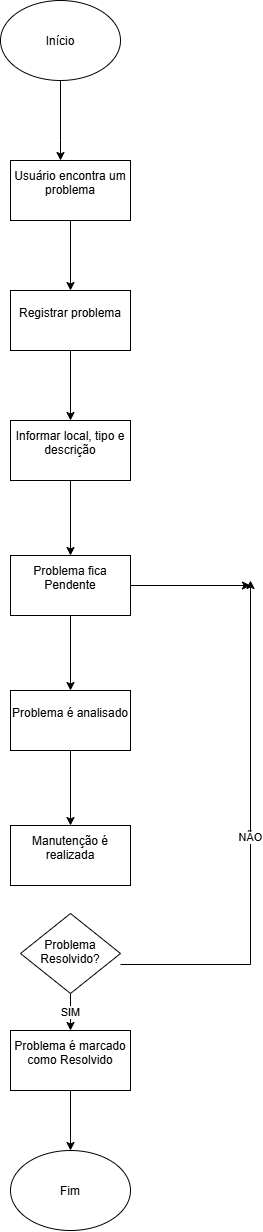

The diagram above was exported from draw.io. Its source (the exported page's mxGraphModel, read from the mxfile embedded in the PNG):
<mxGraphModel dx="970" dy="465" grid="1" gridSize="10" guides="1" tooltips="1" connect="1" arrows="1" fold="1" page="1" pageScale="1" pageWidth="827" pageHeight="1169" math="0" shadow="0">
  <root>
    <mxCell id="0" />
    <mxCell id="1" parent="0" />
    <mxCell id="y-W39E21-iWQzmfZR8_c-13" edge="1" parent="1" source="y-W39E21-iWQzmfZR8_c-1" style="edgeStyle=orthogonalEdgeStyle;rounded=0;orthogonalLoop=1;jettySize=auto;html=1;exitX=0.5;exitY=1;exitDx=0;exitDy=0;" target="y-W39E21-iWQzmfZR8_c-2">
      <mxGeometry relative="1" as="geometry">
        <Array as="points">
          <mxPoint x="390" y="170" />
          <mxPoint x="390" y="170" />
        </Array>
      </mxGeometry>
    </mxCell>
    <mxCell id="y-W39E21-iWQzmfZR8_c-1" parent="1" style="ellipse;whiteSpace=wrap;html=1;shapeInside=1;" value="Início" vertex="1">
      <mxGeometry height="80" width="120" x="330" y="30" as="geometry" />
    </mxCell>
    <mxCell id="y-W39E21-iWQzmfZR8_c-14" edge="1" parent="1" source="y-W39E21-iWQzmfZR8_c-2" style="edgeStyle=orthogonalEdgeStyle;rounded=0;orthogonalLoop=1;jettySize=auto;html=1;exitX=0.5;exitY=1;exitDx=0;exitDy=0;entryX=0.5;entryY=0;entryDx=0;entryDy=0;" target="y-W39E21-iWQzmfZR8_c-3">
      <mxGeometry relative="1" as="geometry" />
    </mxCell>
    <mxCell id="y-W39E21-iWQzmfZR8_c-2" parent="1" style="rounded=0;whiteSpace=wrap;html=1;" value="&#10;Usuário encontra um problema&#10;&#10;" vertex="1">
      <mxGeometry height="60" width="120" x="340" y="190" as="geometry" />
    </mxCell>
    <mxCell id="y-W39E21-iWQzmfZR8_c-15" edge="1" parent="1" source="y-W39E21-iWQzmfZR8_c-3" style="edgeStyle=orthogonalEdgeStyle;rounded=0;orthogonalLoop=1;jettySize=auto;html=1;exitX=0.5;exitY=1;exitDx=0;exitDy=0;" target="y-W39E21-iWQzmfZR8_c-4">
      <mxGeometry relative="1" as="geometry" />
    </mxCell>
    <mxCell id="y-W39E21-iWQzmfZR8_c-3" parent="1" style="rounded=0;whiteSpace=wrap;html=1;" value="&#10;Registrar problema&#10;&#10;" vertex="1">
      <mxGeometry height="60" width="120" x="340" y="320" as="geometry" />
    </mxCell>
    <mxCell id="y-W39E21-iWQzmfZR8_c-16" edge="1" parent="1" source="y-W39E21-iWQzmfZR8_c-4" style="edgeStyle=orthogonalEdgeStyle;rounded=0;orthogonalLoop=1;jettySize=auto;html=1;exitX=0.5;exitY=1;exitDx=0;exitDy=0;entryX=0.5;entryY=0;entryDx=0;entryDy=0;" target="y-W39E21-iWQzmfZR8_c-5">
      <mxGeometry relative="1" as="geometry" />
    </mxCell>
    <mxCell id="y-W39E21-iWQzmfZR8_c-4" parent="1" style="rounded=0;whiteSpace=wrap;html=1;" value="&#10;Informar local, tipo e descrição&#10;&#10;" vertex="1">
      <mxGeometry height="60" width="120" x="340" y="450" as="geometry" />
    </mxCell>
    <mxCell id="y-W39E21-iWQzmfZR8_c-17" edge="1" parent="1" source="y-W39E21-iWQzmfZR8_c-5" style="edgeStyle=orthogonalEdgeStyle;rounded=0;orthogonalLoop=1;jettySize=auto;html=1;exitX=0.5;exitY=1;exitDx=0;exitDy=0;" target="y-W39E21-iWQzmfZR8_c-6">
      <mxGeometry relative="1" as="geometry" />
    </mxCell>
    <mxCell id="y-W39E21-iWQzmfZR8_c-28" edge="1" parent="1" source="y-W39E21-iWQzmfZR8_c-5" style="edgeStyle=orthogonalEdgeStyle;rounded=0;orthogonalLoop=1;jettySize=auto;html=1;exitX=1;exitY=0.5;exitDx=0;exitDy=0;">
      <mxGeometry relative="1" as="geometry">
        <mxPoint x="580" y="615" as="targetPoint" />
      </mxGeometry>
    </mxCell>
    <mxCell id="y-W39E21-iWQzmfZR8_c-5" parent="1" style="rounded=0;whiteSpace=wrap;html=1;" value="&#10;Problema fica Pendente&#10;&#10;" vertex="1">
      <mxGeometry height="60" width="120" x="340" y="585" as="geometry" />
    </mxCell>
    <mxCell id="y-W39E21-iWQzmfZR8_c-18" edge="1" parent="1" source="y-W39E21-iWQzmfZR8_c-6" style="edgeStyle=orthogonalEdgeStyle;rounded=0;orthogonalLoop=1;jettySize=auto;html=1;exitX=0.5;exitY=1;exitDx=0;exitDy=0;entryX=0.5;entryY=0;entryDx=0;entryDy=0;" target="y-W39E21-iWQzmfZR8_c-7">
      <mxGeometry relative="1" as="geometry" />
    </mxCell>
    <mxCell id="y-W39E21-iWQzmfZR8_c-6" parent="1" style="rounded=0;whiteSpace=wrap;html=1;" value="&#10;Problema é analisado&#10;&#10;" vertex="1">
      <mxGeometry height="60" width="120" x="340" y="720" as="geometry" />
    </mxCell>
    <mxCell id="y-W39E21-iWQzmfZR8_c-7" parent="1" style="rounded=0;whiteSpace=wrap;html=1;" value="&#10;Manutenção é realizada&#10;&#10;" vertex="1">
      <mxGeometry height="60" width="120" x="340" y="855" as="geometry" />
    </mxCell>
    <mxCell id="y-W39E21-iWQzmfZR8_c-23" edge="1" parent="1" source="y-W39E21-iWQzmfZR8_c-8" style="edgeStyle=orthogonalEdgeStyle;rounded=0;orthogonalLoop=1;jettySize=auto;html=1;exitX=0.5;exitY=1;exitDx=0;exitDy=0;" target="y-W39E21-iWQzmfZR8_c-9">
      <mxGeometry relative="1" as="geometry" />
    </mxCell>
    <mxCell id="y-W39E21-iWQzmfZR8_c-8" parent="1" style="rounded=0;whiteSpace=wrap;html=1;" value="&#10;Problema é marcado como Resolvido&#10;&#10;" vertex="1">
      <mxGeometry height="60" width="120" x="340" y="1060" as="geometry" />
    </mxCell>
    <mxCell id="y-W39E21-iWQzmfZR8_c-9" parent="1" style="ellipse;whiteSpace=wrap;html=1;shapeInside=1;" value="Fim" vertex="1">
      <mxGeometry height="80" width="120" x="340" y="1180" as="geometry" />
    </mxCell>
    <mxCell id="y-W39E21-iWQzmfZR8_c-26" edge="1" parent="1" source="y-W39E21-iWQzmfZR8_c-24" style="edgeStyle=orthogonalEdgeStyle;rounded=0;orthogonalLoop=1;jettySize=auto;html=1;exitX=0.5;exitY=1;exitDx=0;exitDy=0;entryX=0.5;entryY=0;entryDx=0;entryDy=0;" target="y-W39E21-iWQzmfZR8_c-8" value="SIM">
      <mxGeometry relative="1" as="geometry" />
    </mxCell>
    <mxCell id="y-W39E21-iWQzmfZR8_c-27" edge="1" parent="1" style="edgeStyle=orthogonalEdgeStyle;rounded=0;orthogonalLoop=1;jettySize=auto;html=1;exitX=1;exitY=0.5;exitDx=0;exitDy=0;" value="NÃO">
      <mxGeometry relative="1" as="geometry">
        <mxPoint x="450" y="994" as="sourcePoint" />
        <mxPoint x="580" y="610" as="targetPoint" />
      </mxGeometry>
    </mxCell>
    <mxCell id="y-W39E21-iWQzmfZR8_c-24" parent="1" style="rhombus;whiteSpace=wrap;html=1;shapeInside=1;" value="Problema Resolvido?" vertex="1">
      <mxGeometry height="80" width="100" x="350" y="943" as="geometry" />
    </mxCell>
  </root>
</mxGraphModel>